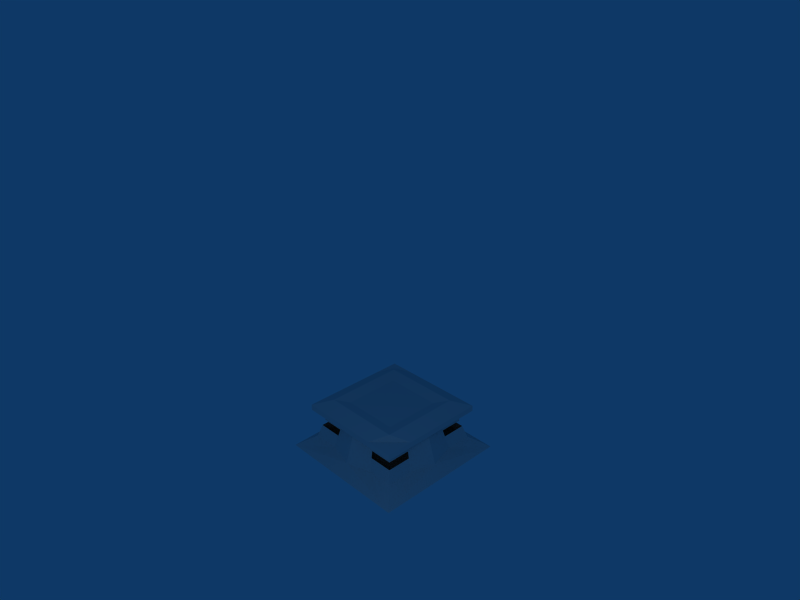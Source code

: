 # Source: bunker.blend  (saved by Blender 2.49.2; exported with 4.5.12 LTS)
import bpy
from mathutils import Matrix  # noqa: F401  (used for matrix-valued properties, if any)

bpy.ops.wm.read_factory_settings(use_empty=True)
scene = bpy.context.scene
scene.name = 'Scene'

# ---- collections
col_collection_1 = bpy.data.collections.new('Collection 1'); scene.collection.children.link(col_collection_1)

# ---- world
world_world = bpy.data.worlds.new('World'); scene.world = world_world
world_world.color = (0.05656, 0.2208, 0.4)
world_world.use_sun_shadow = False
world_world.sun_shadow_jitter_overblur = 0.0
world_world.cycles.sampling_method = 'MANUAL'
world_world.cycles.sample_map_resolution = 256

# ---- cameras
cam_camera = bpy.data.cameras.new('Camera')
cam_camera.passepartout_alpha = 0.2
cam_camera.clip_end = 100.0
cam_camera.lens = 35.0
cam_camera.ortho_scale = 7.314
cam_camera.show_passepartout = False
cam_camera.show_safe_areas = True
cam_camera.dof.focus_distance = 0.0
cam_camera.dof.aperture_fstop = 128.0

# ---- lights
light_spot = bpy.data.lights.new('Spot', 'POINT')
light_spot.transmission_factor = 0.0
light_spot.cutoff_distance = 30.0
light_spot.energy = 100.0
light_spot.shadow_buffer_clip_start = 1.001
light_spot.shadow_soft_size = 1.0
light_spot.shadow_maximum_resolution = 0.006
light_spot.use_absolute_resolution = True
light_spot.cycles.use_multiple_importance_sampling = False

# ---- meshes
me_cube = bpy.data.meshes.new('Cube')
me_cube.from_pydata([(0.5329, 0.3645, -0.0008529), (0.3645, -0.5329, -0.0008529), (-0.5329, -0.3645, -0.0008529), (-0.3645, 0.5329, -0.0008529), (0.4056, 0.2774, 0.07894), (0.2774, -0.4056, 0.07894), (-0.4056, -0.2774, 0.07894), (-0.2774, 0.4056, 0.07894), (-0.3456, -0.2364, 0.2453), (-0.2364, 0.3456, 0.2453), (0.2364, -0.3456, 0.2453), (0.3456, 0.2364, 0.2453), (0.2927, -0.4279, 0.2811), (0.4279, 0.2927, 0.2811), (-0.2927, 0.4279, 0.2811), (-0.4279, -0.2927, 0.2811), (-0.4279, -0.2927, 0.3192), (-0.2927, 0.4279, 0.3192), (0.2927, -0.4279, 0.3192), (0.4279, 0.2927, 0.3192), (0.3839, -0.07204, 0.06861), (0.07204, 0.3839, 0.06861), (-0.07204, -0.3839, 0.06861), (-0.3839, 0.07204, 0.06861), (-0.3756, -0.2569, 0.1621), (-0.3271, 0.06138, 0.2557), (-0.2569, 0.3756, 0.1621), (0.2569, -0.3756, 0.1621), (-0.06138, -0.3271, 0.2557), (0.06138, 0.3271, 0.2557), (0.3756, 0.2569, 0.1621), (0.3271, -0.06138, 0.2557), (-0.3555, 0.06671, 0.1621), (-0.06671, -0.3555, 0.1621), (0.06671, 0.3555, 0.1621), (0.3555, -0.06671, 0.1621), (0.3735, 0.1067, 0.07894), (0.3095, -0.2348, 0.07894), (0.2348, 0.3095, 0.07894), (-0.1067, 0.3735, 0.07894), (0.1067, -0.3735, 0.07894), (-0.2348, -0.3095, 0.07894), (-0.3735, -0.1067, 0.07894), (-0.3095, 0.2348, 0.07894), (-0.3906, -0.2672, 0.1205), (-0.3606, -0.2466, 0.2037), (-0.3183, -0.09089, 0.2453), (-0.2637, 0.2001, 0.2453), (-0.2672, 0.3906, 0.1205), (-0.2466, 0.3606, 0.2037), (0.2672, -0.3906, 0.1205), (0.2466, -0.3606, 0.2037), (-0.2001, -0.2637, 0.2453), (0.09089, -0.3183, 0.2453), (-0.09089, 0.3183, 0.2453), (0.2001, 0.2637, 0.2453), (0.3906, 0.2672, 0.1205), (0.3606, 0.2466, 0.2037), (0.2637, -0.2001, 0.2453), (0.3183, 0.09089, 0.2453), (-0.3459, -0.09878, 0.1621), (-0.3697, 0.06937, 0.1154), (-0.2866, 0.2175, 0.1621), (-0.3413, 0.06405, 0.2089), (0.09878, -0.3459, 0.1621), (-0.06937, -0.3697, 0.1154), (-0.2175, -0.2866, 0.1621), (-0.06405, -0.3413, 0.2089), (-0.09878, 0.3459, 0.1621), (0.06937, 0.3697, 0.1154), (0.2175, 0.2866, 0.1621), (0.06405, 0.3413, 0.2089), (0.3459, 0.09878, 0.1621), (0.3697, -0.06937, 0.1154), (0.2866, -0.2175, 0.1621), (0.3413, -0.06405, 0.2089), (-0.3597, -0.1027, 0.1205), (-0.298, 0.2261, 0.1205), (-0.3321, -0.09484, 0.2037), (-0.2751, 0.2088, 0.2037), (0.1027, -0.3597, 0.1205), (-0.2261, -0.298, 0.1205), (0.09484, -0.3321, 0.2037), (-0.2088, -0.2751, 0.2037), (-0.1027, 0.3597, 0.1205), (0.2261, 0.298, 0.1205), (-0.09484, 0.3321, 0.2037), (0.2088, 0.2751, 0.2037), (0.3597, 0.1027, 0.1205), (0.298, -0.2261, 0.1205), (0.3321, 0.09484, 0.2037), (0.2751, -0.2088, 0.2037), (-0.3603, 0.06761, 0.3192), (-0.06761, -0.3603, 0.3192), (0.06761, 0.3603, 0.3192), (0.3603, -0.06761, 0.3192), (-0.3941, -0.1125, 0.3192), (-0.3265, 0.2478, 0.3192), (-0.2478, -0.3265, 0.3192), (0.1125, -0.3941, 0.3192), (-0.1125, 0.3941, 0.3192), (0.2478, 0.3265, 0.3192), (0.3265, -0.2478, 0.3192), (0.3941, 0.1125, 0.3192), (-0.2583, 0.04846, 0.3592), (0.04846, 0.2583, 0.3592), (0.2583, -0.04846, 0.3592), (-0.04846, -0.2583, 0.3592), (-0.2098, 0.3067, 0.3592), (0.3067, 0.2098, 0.3592), (-0.3067, -0.2098, 0.3592), (0.2098, -0.3067, 0.3592), (0.1845, -0.03462, 0.3387), (0.1499, -0.2191, 0.3387), (-0.03462, -0.1845, 0.3387), (-0.2191, -0.1499, 0.3387), (-0.1845, 0.03462, 0.3387), (0.2191, 0.1499, 0.3387), (0.03462, 0.1845, 0.3387), (-0.1499, 0.2191, 0.3387), (-1.267e-07, -1.712e-07, 0.3387)], [], [(0, 1, 2, 3), (1, 0, 20), (22, 2, 1), (23, 3, 2), (21, 0, 3), (31, 13, 12), (29, 14, 13), (28, 12, 15), (25, 15, 14), (36, 0, 4), (20, 0, 36), (20, 37, 1), (37, 5, 1), (5, 40, 1), (40, 22, 1), (22, 41, 2), (41, 6, 2), (6, 42, 2), (42, 23, 2), (23, 43, 3), (43, 7, 3), (7, 39, 3), (39, 21, 3), (38, 0, 21), (4, 0, 38), (42, 6, 44, 76), (23, 42, 76, 61), (76, 44, 24, 60), (61, 76, 60, 32), (43, 23, 61, 77), (7, 43, 77, 48), (77, 61, 32, 62), (48, 77, 62, 26), (32, 60, 78, 63), (78, 45, 8, 46), (63, 78, 46, 25), (62, 32, 63, 79), (79, 63, 25, 47), (49, 79, 47, 9), (40, 5, 50, 80), (22, 40, 80, 65), (80, 50, 27, 64), (65, 80, 64, 33), (41, 22, 65, 81), (6, 41, 81, 44), (81, 65, 33, 66), (44, 81, 66, 24), (33, 64, 82, 67), (82, 51, 10, 53), (67, 82, 53, 28), (66, 33, 67, 83), (83, 67, 28, 52), (45, 83, 52, 8), (39, 7, 48, 84), (21, 39, 84, 69), (84, 48, 26, 68), (69, 84, 68, 34), (38, 21, 69, 85), (4, 38, 85, 56), (85, 69, 34, 70), (56, 85, 70, 30), (34, 68, 86, 71), (86, 49, 9, 54), (71, 86, 54, 29), (70, 34, 71, 87), (87, 71, 29, 55), (57, 87, 55, 11), (36, 4, 56, 88), (20, 36, 88, 73), (88, 56, 30, 72), (73, 88, 72, 35), (37, 20, 73, 89), (5, 37, 89, 50), (89, 73, 35, 74), (50, 89, 74, 27), (35, 72, 90, 75), (90, 57, 11, 59), (75, 90, 59, 31), (74, 35, 75, 91), (91, 75, 31, 58), (51, 91, 58, 10), (10, 58, 12), (58, 31, 12), (31, 59, 13), (59, 11, 13), (11, 55, 13), (55, 29, 13), (29, 54, 14), (54, 9, 14), (8, 52, 15), (52, 28, 15), (28, 53, 12), (53, 10, 12), (9, 47, 14), (47, 25, 14), (25, 46, 15), (46, 8, 15), (92, 14, 15), (93, 15, 12), (94, 13, 14), (95, 12, 13), (16, 96, 15), (96, 92, 15), (92, 97, 14), (97, 17, 14), (18, 99, 12), (99, 93, 12), (93, 98, 15), (98, 16, 15), (17, 100, 14), (100, 94, 14), (94, 101, 13), (101, 19, 13), (19, 103, 13), (103, 95, 13), (95, 102, 12), (102, 18, 12), (100, 17, 97, 108), (94, 100, 108, 105), (108, 97, 92, 104), (101, 94, 105, 109), (19, 101, 109, 103), (103, 109, 106, 95), (104, 92, 96, 110), (110, 96, 16, 98), (107, 110, 98, 93), (95, 106, 111, 102), (111, 107, 93, 99), (102, 111, 99, 18), (111, 106, 112, 113), (107, 111, 113, 114), (110, 107, 114, 115), (104, 110, 115, 116), (106, 109, 117, 112), (109, 105, 118, 117), (108, 104, 116, 119), (105, 108, 119, 118), (112, 120, 114, 113), (120, 116, 115, 114), (117, 118, 120, 112), (118, 119, 116, 120)])
me_cube.materials.append(None)
me_cube.use_remesh_preserve_volume = False
me_cube.use_remesh_preserve_attributes = False
me_cube.use_mirror_vertex_groups = False
me_cube.update()

# ---- objects
ob_cube = bpy.data.objects.new('Cube', me_cube)
ob_lamp = bpy.data.objects.new('Lamp', light_spot)
ob_camera = bpy.data.objects.new('Camera', cam_camera)

# ---- transforms, parenting, visibility, modifiers, constraints
ob_cube.location = (0.004014, 0.0008323, 0.004672)
ob_cube.rotation_euler = (0.0, -0.0, 0.1872)
ob_cube.scale = (2.185, 2.185, 2.185)
ob_cube.lock_rotations_4d = False
ob_cube.empty_display_type = 'ARROWS'
ob_cube.color = (0.0, 0.0, 0.0, 1.0)
ob_cube.lineart.crease_threshold = 0.0
ob_lamp.location = (4.076, -4.733, 4.244)
ob_lamp.rotation_euler = (0.6503, 0.05522, 1.866)
ob_lamp.lock_rotations_4d = False
ob_lamp.empty_display_type = 'ARROWS'
ob_lamp.color = (0.0, 0.0, 0.0, 0.0)
ob_lamp.lineart.crease_threshold = 0.0
ob_camera.location = (6.774, -6.131, 6.9)
ob_camera.rotation_euler = (1.109, 0.01082, 0.8149)
ob_camera.lock_rotations_4d = False
ob_camera.empty_display_type = 'ARROWS'
ob_camera.color = (0.0, 0.0, 0.0, 0.0)
ob_camera.display_type = 'WIRE'
ob_camera.lineart.crease_threshold = 0.0

# ---- collection membership
col_collection_1.objects.link(ob_cube)
col_collection_1.objects.link(ob_lamp)
col_collection_1.objects.link(ob_camera)

# ---- scene / render settings (as saved in the file)
scene.camera = ob_camera
scene.frame_start = 1; scene.frame_end = 250; scene.frame_set(1)
scene.render.engine = 'BLENDER_EEVEE_NEXT'
scene.render.image_settings.file_format = 'JPEG'
scene.render.image_settings.color_mode = 'RGB'
scene.render.image_settings.compression = 90
scene.render.resolution_x = 800
scene.render.resolution_y = 600
scene.render.pixel_aspect_x = 100.0
scene.render.pixel_aspect_y = 100.0
scene.render.fps = 25
scene.render.dither_intensity = 0.0
scene.render.use_compositing = False
scene.render.use_sequencer = False
scene.render.bake_margin = 2
scene.render.bake_bias = 0.0
scene.render.use_stamp_time = False
scene.render.use_stamp_date = False
scene.render.use_stamp_frame = False
scene.render.use_stamp_camera = False
scene.render.use_stamp_scene = False
scene.render.use_stamp_filename = False
scene.render.use_stamp_render_time = False
scene.render.stamp_font_size = 0
scene.cycles.use_denoising = False
scene.cycles.samples = 10
scene.cycles.sampling_pattern = 'TABULATED_SOBOL'
scene.cycles.light_sampling_threshold = 0.0
scene.cycles.use_adaptive_sampling = False
scene.cycles.use_light_tree = False
scene.cycles.blur_glossy = 0.0
scene.cycles.volume_bounces = 1
scene.cycles.pixel_filter_type = 'GAUSSIAN'
scene.cycles.sample_clamp_indirect = 0.0
scene.view_settings.view_transform = 'Raw'
bpy.context.view_layer.update()
